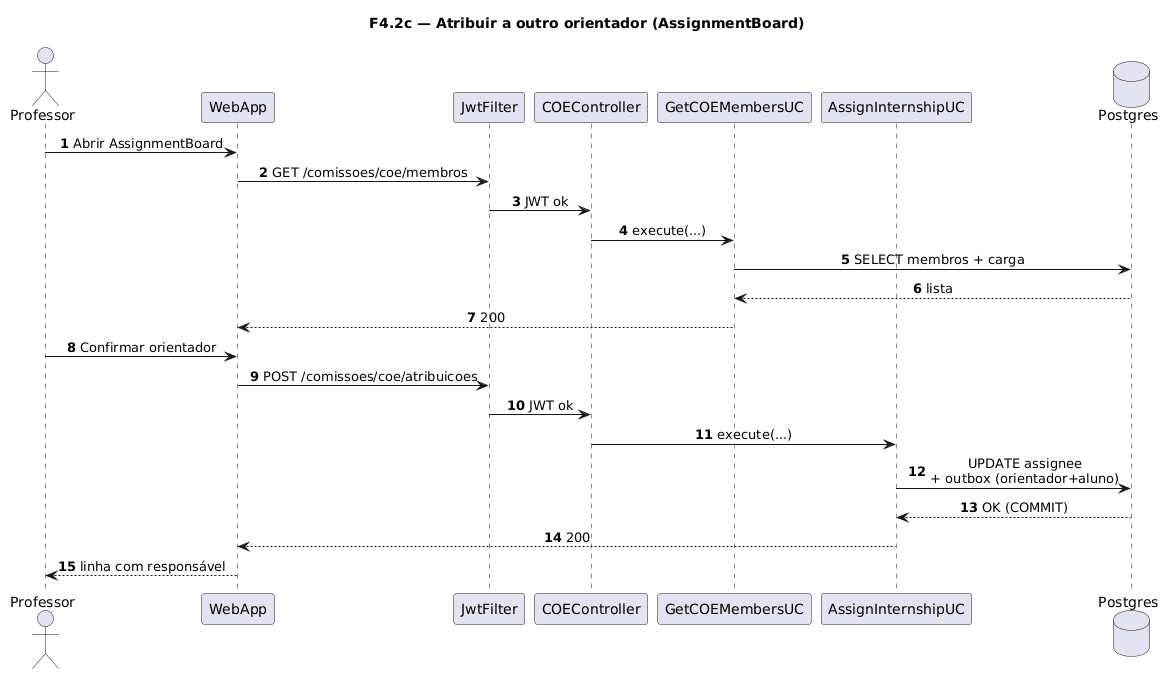

The diagram above was rendered by PlantUML. Its source (embedded in the PNG):
@startuml
title F4.2c — Atribuir a outro orientador (AssignmentBoard)
skinparam sequenceMessageAlign center
skinparam responseMessageBelowArrow true
skinparam maxMessageSize 220
autonumber

actor "Professor" as Prof
participant "WebApp" as WebApp
participant "JwtFilter" as Jwt
participant "COEController" as Ctrl
participant "GetCOEMembersUC" as Members
participant "AssignInternshipUC" as Assign
database "Postgres" as Postgres

Prof -> WebApp: Abrir AssignmentBoard
WebApp -> Jwt: GET /comissoes/coe/membros
Jwt -> Ctrl: JWT ok
Ctrl -> Members: execute(...)
Members -> Postgres: SELECT membros + carga
Postgres --> Members: lista
Members --> WebApp: 200
Prof -> WebApp: Confirmar orientador
WebApp -> Jwt: POST /comissoes/coe/atribuicoes
Jwt -> Ctrl: JWT ok
Ctrl -> Assign: execute(...)
Assign -> Postgres: UPDATE assignee\n+ outbox (orientador+aluno)
Postgres --> Assign: OK (COMMIT)
Assign --> WebApp: 200
WebApp --> Prof: linha com responsável
@enduml